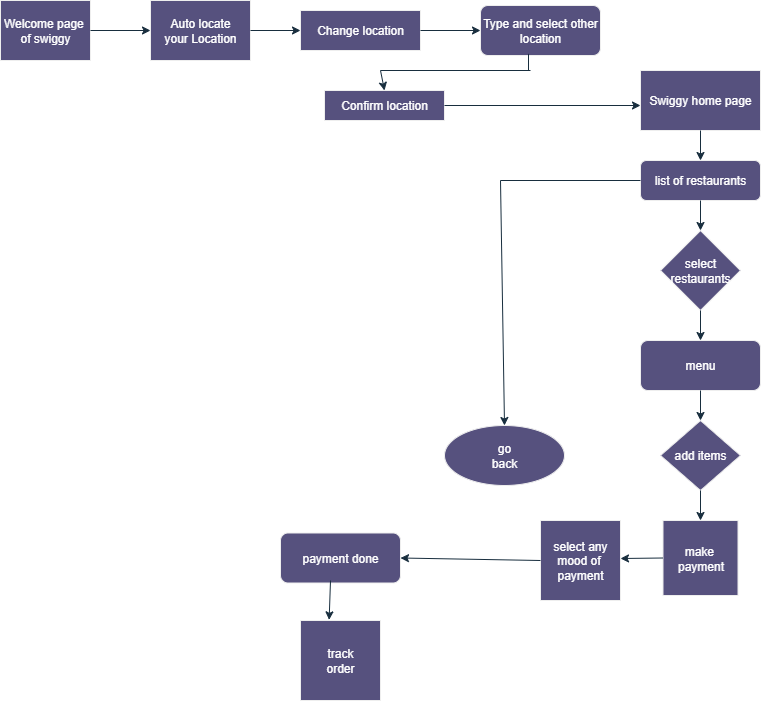

The diagram above was exported from draw.io. Its source (the exported page's mxGraphModel, read from the mxfile embedded in the PNG):
<mxGraphModel dx="1429" dy="664" grid="1" gridSize="10" guides="1" tooltips="1" connect="1" arrows="1" fold="1" page="1" pageScale="1" pageWidth="827" pageHeight="1169" math="0" shadow="0">
  <root>
    <mxCell id="0" />
    <mxCell id="1" parent="0" />
    <mxCell id="c3EzAeoQvIS2Y6t22sr9-1" value="Welcome page&amp;nbsp;&lt;div&gt;of swiggy&lt;/div&gt;" style="rounded=0;whiteSpace=wrap;html=1;labelBackgroundColor=none;fillColor=#56517E;strokeColor=#EEEEEE;fontColor=#FFFFFF;" vertex="1" parent="1">
      <mxGeometry x="30" y="20" width="90" height="60" as="geometry" />
    </mxCell>
    <mxCell id="c3EzAeoQvIS2Y6t22sr9-2" value="Auto locate&lt;div&gt;your Location&lt;/div&gt;" style="rounded=0;whiteSpace=wrap;html=1;labelBackgroundColor=none;fillColor=#56517E;strokeColor=#EEEEEE;fontColor=#FFFFFF;" vertex="1" parent="1">
      <mxGeometry x="180" y="20" width="100" height="60" as="geometry" />
    </mxCell>
    <mxCell id="c3EzAeoQvIS2Y6t22sr9-3" value="Change location" style="rounded=0;whiteSpace=wrap;html=1;labelBackgroundColor=none;fillColor=#56517E;strokeColor=#EEEEEE;fontColor=#FFFFFF;" vertex="1" parent="1">
      <mxGeometry x="330" y="30" width="120" height="40" as="geometry" />
    </mxCell>
    <mxCell id="c3EzAeoQvIS2Y6t22sr9-4" value="Type and select other&lt;div&gt;location&lt;/div&gt;" style="rounded=1;whiteSpace=wrap;html=1;labelBackgroundColor=none;fillColor=#56517E;strokeColor=#EEEEEE;fontColor=#FFFFFF;" vertex="1" parent="1">
      <mxGeometry x="510" y="25" width="120" height="50" as="geometry" />
    </mxCell>
    <mxCell id="c3EzAeoQvIS2Y6t22sr9-5" value="Confirm location" style="rounded=0;whiteSpace=wrap;html=1;labelBackgroundColor=none;fillColor=#56517E;strokeColor=#EEEEEE;fontColor=#FFFFFF;" vertex="1" parent="1">
      <mxGeometry x="354" y="110" width="120" height="30" as="geometry" />
    </mxCell>
    <mxCell id="c3EzAeoQvIS2Y6t22sr9-6" value="" style="endArrow=classic;html=1;rounded=0;exitX=1;exitY=0.5;exitDx=0;exitDy=0;entryX=0;entryY=0.5;entryDx=0;entryDy=0;labelBackgroundColor=none;strokeColor=#182E3E;fontColor=default;" edge="1" parent="1" source="c3EzAeoQvIS2Y6t22sr9-1" target="c3EzAeoQvIS2Y6t22sr9-2">
      <mxGeometry width="50" height="50" relative="1" as="geometry">
        <mxPoint x="380" y="220" as="sourcePoint" />
        <mxPoint x="430" y="170" as="targetPoint" />
      </mxGeometry>
    </mxCell>
    <mxCell id="c3EzAeoQvIS2Y6t22sr9-7" value="" style="endArrow=classic;html=1;rounded=0;exitX=1;exitY=0.5;exitDx=0;exitDy=0;entryX=0;entryY=0.5;entryDx=0;entryDy=0;labelBackgroundColor=none;strokeColor=#182E3E;fontColor=default;" edge="1" parent="1" source="c3EzAeoQvIS2Y6t22sr9-2" target="c3EzAeoQvIS2Y6t22sr9-3">
      <mxGeometry width="50" height="50" relative="1" as="geometry">
        <mxPoint x="380" y="220" as="sourcePoint" />
        <mxPoint x="430" y="170" as="targetPoint" />
      </mxGeometry>
    </mxCell>
    <mxCell id="c3EzAeoQvIS2Y6t22sr9-8" value="" style="endArrow=classic;html=1;rounded=0;exitX=1;exitY=0.5;exitDx=0;exitDy=0;entryX=0;entryY=0.5;entryDx=0;entryDy=0;labelBackgroundColor=none;strokeColor=#182E3E;fontColor=default;" edge="1" parent="1" source="c3EzAeoQvIS2Y6t22sr9-3" target="c3EzAeoQvIS2Y6t22sr9-4">
      <mxGeometry width="50" height="50" relative="1" as="geometry">
        <mxPoint x="380" y="220" as="sourcePoint" />
        <mxPoint x="430" y="170" as="targetPoint" />
      </mxGeometry>
    </mxCell>
    <mxCell id="c3EzAeoQvIS2Y6t22sr9-9" value="" style="endArrow=none;html=1;rounded=0;entryX=0.4;entryY=0.967;entryDx=0;entryDy=0;entryPerimeter=0;labelBackgroundColor=none;strokeColor=#182E3E;fontColor=default;" edge="1" parent="1" target="c3EzAeoQvIS2Y6t22sr9-4">
      <mxGeometry width="50" height="50" relative="1" as="geometry">
        <mxPoint x="558" y="90" as="sourcePoint" />
        <mxPoint x="430" y="170" as="targetPoint" />
      </mxGeometry>
    </mxCell>
    <mxCell id="c3EzAeoQvIS2Y6t22sr9-10" value="" style="endArrow=none;html=1;rounded=0;labelBackgroundColor=none;strokeColor=#182E3E;fontColor=default;" edge="1" parent="1">
      <mxGeometry width="50" height="50" relative="1" as="geometry">
        <mxPoint x="410" y="90" as="sourcePoint" />
        <mxPoint x="560" y="90" as="targetPoint" />
      </mxGeometry>
    </mxCell>
    <mxCell id="c3EzAeoQvIS2Y6t22sr9-11" value="" style="endArrow=classic;html=1;rounded=0;entryX=0.5;entryY=0;entryDx=0;entryDy=0;labelBackgroundColor=none;strokeColor=#182E3E;fontColor=default;" edge="1" parent="1" target="c3EzAeoQvIS2Y6t22sr9-5">
      <mxGeometry width="50" height="50" relative="1" as="geometry">
        <mxPoint x="410" y="90" as="sourcePoint" />
        <mxPoint x="430" y="170" as="targetPoint" />
      </mxGeometry>
    </mxCell>
    <mxCell id="c3EzAeoQvIS2Y6t22sr9-14" value="Swiggy home page" style="rounded=0;whiteSpace=wrap;html=1;labelBackgroundColor=none;fillColor=#56517E;strokeColor=#EEEEEE;fontColor=#FFFFFF;" vertex="1" parent="1">
      <mxGeometry x="670" y="90" width="120" height="60" as="geometry" />
    </mxCell>
    <mxCell id="c3EzAeoQvIS2Y6t22sr9-15" value="list of restaurants" style="rounded=1;whiteSpace=wrap;html=1;labelBackgroundColor=none;fillColor=#56517E;strokeColor=#EEEEEE;fontColor=#FFFFFF;" vertex="1" parent="1">
      <mxGeometry x="670" y="180" width="120" height="40" as="geometry" />
    </mxCell>
    <mxCell id="c3EzAeoQvIS2Y6t22sr9-16" value="select restaurants" style="rhombus;whiteSpace=wrap;html=1;labelBackgroundColor=none;fillColor=#56517E;strokeColor=#EEEEEE;fontColor=#FFFFFF;" vertex="1" parent="1">
      <mxGeometry x="690" y="250" width="80" height="80" as="geometry" />
    </mxCell>
    <mxCell id="c3EzAeoQvIS2Y6t22sr9-17" value="menu" style="rounded=1;whiteSpace=wrap;html=1;labelBackgroundColor=none;fillColor=#56517E;strokeColor=#EEEEEE;fontColor=#FFFFFF;" vertex="1" parent="1">
      <mxGeometry x="670" y="360" width="120" height="50" as="geometry" />
    </mxCell>
    <mxCell id="c3EzAeoQvIS2Y6t22sr9-18" value="add items" style="rhombus;whiteSpace=wrap;html=1;labelBackgroundColor=none;fillColor=#56517E;strokeColor=#EEEEEE;fontColor=#FFFFFF;" vertex="1" parent="1">
      <mxGeometry x="690" y="440" width="80" height="70" as="geometry" />
    </mxCell>
    <mxCell id="c3EzAeoQvIS2Y6t22sr9-19" value="make&amp;nbsp;&lt;div&gt;payment&lt;/div&gt;" style="whiteSpace=wrap;html=1;aspect=fixed;labelBackgroundColor=none;fillColor=#56517E;strokeColor=#EEEEEE;fontColor=#FFFFFF;" vertex="1" parent="1">
      <mxGeometry x="692.5" y="540" width="75" height="75" as="geometry" />
    </mxCell>
    <mxCell id="c3EzAeoQvIS2Y6t22sr9-20" value="select any&lt;div&gt;mood of&amp;nbsp;&lt;/div&gt;&lt;div&gt;payment&lt;/div&gt;" style="whiteSpace=wrap;html=1;aspect=fixed;labelBackgroundColor=none;fillColor=#56517E;strokeColor=#EEEEEE;fontColor=#FFFFFF;" vertex="1" parent="1">
      <mxGeometry x="570" y="540" width="80" height="80" as="geometry" />
    </mxCell>
    <mxCell id="c3EzAeoQvIS2Y6t22sr9-21" value="payment done" style="rounded=1;whiteSpace=wrap;html=1;labelBackgroundColor=none;fillColor=#56517E;strokeColor=#EEEEEE;fontColor=#FFFFFF;" vertex="1" parent="1">
      <mxGeometry x="310" y="552.5" width="120" height="50" as="geometry" />
    </mxCell>
    <mxCell id="c3EzAeoQvIS2Y6t22sr9-22" value="track&lt;div&gt;order&lt;/div&gt;" style="whiteSpace=wrap;html=1;aspect=fixed;labelBackgroundColor=none;fillColor=#56517E;strokeColor=#EEEEEE;fontColor=#FFFFFF;" vertex="1" parent="1">
      <mxGeometry x="330" y="640" width="80" height="80" as="geometry" />
    </mxCell>
    <mxCell id="c3EzAeoQvIS2Y6t22sr9-23" value="go&lt;div&gt;back&lt;/div&gt;" style="ellipse;whiteSpace=wrap;html=1;labelBackgroundColor=none;fillColor=#56517E;strokeColor=#EEEEEE;fontColor=#FFFFFF;" vertex="1" parent="1">
      <mxGeometry x="474" y="445" width="120" height="60" as="geometry" />
    </mxCell>
    <mxCell id="c3EzAeoQvIS2Y6t22sr9-24" value="" style="endArrow=classic;html=1;rounded=0;exitX=1;exitY=0.5;exitDx=0;exitDy=0;labelBackgroundColor=none;strokeColor=#182E3E;fontColor=default;" edge="1" parent="1" source="c3EzAeoQvIS2Y6t22sr9-5">
      <mxGeometry width="50" height="50" relative="1" as="geometry">
        <mxPoint x="480" y="130" as="sourcePoint" />
        <mxPoint x="670" y="125" as="targetPoint" />
      </mxGeometry>
    </mxCell>
    <mxCell id="c3EzAeoQvIS2Y6t22sr9-25" value="" style="endArrow=classic;html=1;rounded=0;exitX=0.5;exitY=1;exitDx=0;exitDy=0;entryX=0.5;entryY=0;entryDx=0;entryDy=0;labelBackgroundColor=none;strokeColor=#182E3E;fontColor=default;" edge="1" parent="1" source="c3EzAeoQvIS2Y6t22sr9-14" target="c3EzAeoQvIS2Y6t22sr9-15">
      <mxGeometry width="50" height="50" relative="1" as="geometry">
        <mxPoint x="380" y="180" as="sourcePoint" />
        <mxPoint x="430" y="130" as="targetPoint" />
      </mxGeometry>
    </mxCell>
    <mxCell id="c3EzAeoQvIS2Y6t22sr9-26" value="" style="endArrow=classic;html=1;rounded=0;exitX=0.5;exitY=1;exitDx=0;exitDy=0;entryX=0.5;entryY=0;entryDx=0;entryDy=0;labelBackgroundColor=none;strokeColor=#182E3E;fontColor=default;" edge="1" parent="1" source="c3EzAeoQvIS2Y6t22sr9-15" target="c3EzAeoQvIS2Y6t22sr9-16">
      <mxGeometry width="50" height="50" relative="1" as="geometry">
        <mxPoint x="380" y="340" as="sourcePoint" />
        <mxPoint x="430" y="290" as="targetPoint" />
      </mxGeometry>
    </mxCell>
    <mxCell id="c3EzAeoQvIS2Y6t22sr9-27" value="" style="endArrow=classic;html=1;rounded=0;entryX=0.5;entryY=0;entryDx=0;entryDy=0;exitX=0.5;exitY=1;exitDx=0;exitDy=0;labelBackgroundColor=none;strokeColor=#182E3E;fontColor=default;" edge="1" parent="1" source="c3EzAeoQvIS2Y6t22sr9-16" target="c3EzAeoQvIS2Y6t22sr9-17">
      <mxGeometry width="50" height="50" relative="1" as="geometry">
        <mxPoint x="380" y="340" as="sourcePoint" />
        <mxPoint x="430" y="290" as="targetPoint" />
      </mxGeometry>
    </mxCell>
    <mxCell id="c3EzAeoQvIS2Y6t22sr9-28" value="" style="endArrow=classic;html=1;rounded=0;exitX=0.5;exitY=1;exitDx=0;exitDy=0;entryX=0.5;entryY=0;entryDx=0;entryDy=0;labelBackgroundColor=none;strokeColor=#182E3E;fontColor=default;" edge="1" parent="1" source="c3EzAeoQvIS2Y6t22sr9-17" target="c3EzAeoQvIS2Y6t22sr9-18">
      <mxGeometry width="50" height="50" relative="1" as="geometry">
        <mxPoint x="380" y="510" as="sourcePoint" />
        <mxPoint x="430" y="460" as="targetPoint" />
      </mxGeometry>
    </mxCell>
    <mxCell id="c3EzAeoQvIS2Y6t22sr9-29" value="" style="endArrow=classic;html=1;rounded=0;entryX=0.5;entryY=0;entryDx=0;entryDy=0;exitX=0.5;exitY=1;exitDx=0;exitDy=0;labelBackgroundColor=none;strokeColor=#182E3E;fontColor=default;" edge="1" parent="1" source="c3EzAeoQvIS2Y6t22sr9-18" target="c3EzAeoQvIS2Y6t22sr9-19">
      <mxGeometry width="50" height="50" relative="1" as="geometry">
        <mxPoint x="380" y="570" as="sourcePoint" />
        <mxPoint x="430" y="520" as="targetPoint" />
      </mxGeometry>
    </mxCell>
    <mxCell id="c3EzAeoQvIS2Y6t22sr9-30" value="" style="endArrow=classic;html=1;rounded=0;exitX=0;exitY=0.5;exitDx=0;exitDy=0;labelBackgroundColor=none;strokeColor=#182E3E;fontColor=default;" edge="1" parent="1" source="c3EzAeoQvIS2Y6t22sr9-19">
      <mxGeometry width="50" height="50" relative="1" as="geometry">
        <mxPoint x="380" y="640" as="sourcePoint" />
        <mxPoint x="650" y="578" as="targetPoint" />
      </mxGeometry>
    </mxCell>
    <mxCell id="c3EzAeoQvIS2Y6t22sr9-31" value="" style="endArrow=classic;html=1;rounded=0;exitX=0;exitY=0.5;exitDx=0;exitDy=0;entryX=1;entryY=0.5;entryDx=0;entryDy=0;labelBackgroundColor=none;strokeColor=#182E3E;fontColor=default;" edge="1" parent="1" source="c3EzAeoQvIS2Y6t22sr9-20" target="c3EzAeoQvIS2Y6t22sr9-21">
      <mxGeometry width="50" height="50" relative="1" as="geometry">
        <mxPoint x="380" y="640" as="sourcePoint" />
        <mxPoint x="430" y="590" as="targetPoint" />
      </mxGeometry>
    </mxCell>
    <mxCell id="c3EzAeoQvIS2Y6t22sr9-32" value="" style="endArrow=classic;html=1;rounded=0;entryX=0.358;entryY=-0.008;entryDx=0;entryDy=0;entryPerimeter=0;labelBackgroundColor=none;strokeColor=#182E3E;fontColor=default;" edge="1" parent="1" target="c3EzAeoQvIS2Y6t22sr9-22">
      <mxGeometry width="50" height="50" relative="1" as="geometry">
        <mxPoint x="360" y="600" as="sourcePoint" />
        <mxPoint x="360" y="630" as="targetPoint" />
      </mxGeometry>
    </mxCell>
    <mxCell id="c3EzAeoQvIS2Y6t22sr9-33" value="" style="endArrow=none;html=1;rounded=0;entryX=0;entryY=0.5;entryDx=0;entryDy=0;labelBackgroundColor=none;strokeColor=#182E3E;fontColor=default;" edge="1" parent="1" target="c3EzAeoQvIS2Y6t22sr9-15">
      <mxGeometry width="50" height="50" relative="1" as="geometry">
        <mxPoint x="530" y="200" as="sourcePoint" />
        <mxPoint x="580" y="350" as="targetPoint" />
      </mxGeometry>
    </mxCell>
    <mxCell id="c3EzAeoQvIS2Y6t22sr9-38" value="" style="endArrow=classic;html=1;rounded=0;entryX=0.5;entryY=0;entryDx=0;entryDy=0;labelBackgroundColor=none;strokeColor=#182E3E;fontColor=default;" edge="1" parent="1" target="c3EzAeoQvIS2Y6t22sr9-23">
      <mxGeometry width="50" height="50" relative="1" as="geometry">
        <mxPoint x="530" y="200" as="sourcePoint" />
        <mxPoint x="430" y="340" as="targetPoint" />
      </mxGeometry>
    </mxCell>
  </root>
</mxGraphModel>